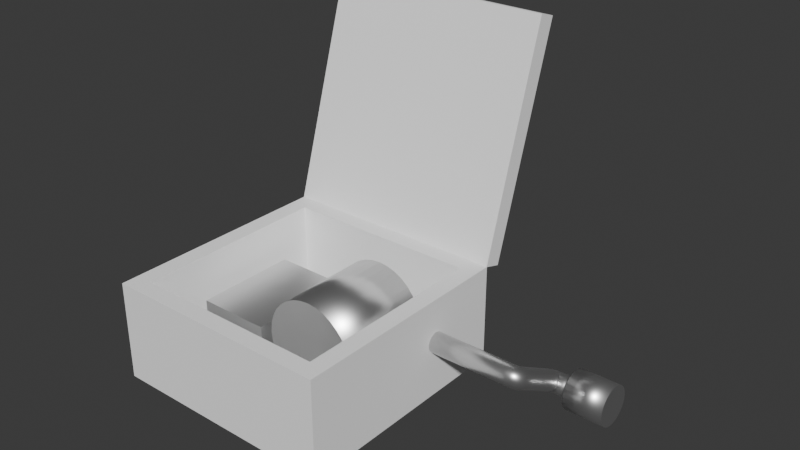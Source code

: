 # Source: music-box.blend  (saved by Blender 4.5.87; exported with 4.5.12 LTS)
import bpy
from mathutils import Matrix  # noqa: F401  (used for matrix-valued properties, if any)

bpy.ops.wm.read_factory_settings(use_empty=True)
scene = bpy.context.scene
scene.name = 'Scene'

# ---- collections
col_collection = bpy.data.collections.new('Collection'); scene.collection.children.link(col_collection)

# ---- materials (node trees are filled in below, after node groups)
mat_wood = bpy.data.materials.new('Wood')
mat_metal = bpy.data.materials.new('Metal')

# ---- material node trees
mat_wood.use_nodes = True; mat_wood.node_tree.nodes.clear()
_N = mat_wood.node_tree.nodes; _L = mat_wood.node_tree.links
n0 = _N.new('ShaderNodeBsdfPrincipled'); n0.name = 'Principled BSDF'; n0.location = (-200, 100)
n0.inputs[0].default_value = (1.0, 1.0, 1.0, 1.0)
n0.inputs[2].default_value = 0.8545
n0.inputs[3].default_value = 1.8
n1 = _N.new('ShaderNodeOutputMaterial'); n1.name = 'Material Output'; n1.location = (200, 100)
_L.new(n0.outputs[0], n1.inputs[0])
n1.is_active_output = True
mat_metal.use_nodes = True; mat_metal.node_tree.nodes.clear()
_N = mat_metal.node_tree.nodes; _L = mat_metal.node_tree.links
n0 = _N.new('ShaderNodeBsdfPrincipled'); n0.name = 'Principled BSDF'; n0.location = (-200, 100)
n0.inputs[1].default_value = 0.8818
n0.inputs[2].default_value = 0.3591
n0.inputs[3].default_value = 11.0
n1 = _N.new('ShaderNodeOutputMaterial'); n1.name = 'Material Output'; n1.location = (200, 100)
_L.new(n0.outputs[0], n1.inputs[0])
n1.is_active_output = True

# ---- world
world_world = bpy.data.worlds.new('World'); scene.world = world_world
world_world.use_nodes = True; world_world.node_tree.nodes.clear()
_N = world_world.node_tree.nodes; _L = world_world.node_tree.links
n0 = _N.new('ShaderNodeOutputWorld'); n0.name = 'World Output'; n0.location = (200, 100)
n1 = _N.new('ShaderNodeBackground'); n1.name = 'Background'; n1.location = (-200, 100)
n1.inputs[0].default_value = (0.05088, 0.05088, 0.05088, 1.0)
_L.new(n1.outputs[0], n0.inputs[0])
n0.is_active_output = True
world_world.color = (0.05088, 0.05088, 0.05088)
world_world.sun_shadow_jitter_overblur = 0.0

# ---- meshes
me_box = bpy.data.meshes.new('Box')
me_box.from_pydata([(1.0, 1.0, 1.0), (0.8477, 0.8477, 0.8477), (1.0, 1.0, -1.0), (0.8477, 0.8477, -0.8477), (1.0, -1.0, 1.0), (0.8477, -0.8477, 0.8477), (1.0, -1.0, -1.0), (0.8477, -0.8477, -0.8477), (-1.0, 1.0, 1.0), (-0.8477, 0.8477, 0.8477), (-1.0, 1.0, -1.0), (-0.8477, 0.8477, -0.8477), (-1.0, -1.0, 1.0), (-0.8477, -0.8477, 0.8477), (-1.0, -1.0, -1.0), (-0.8477, -0.8477, -0.8477), (-0.8477, -0.8477, 1.0), (0.8477, 0.8477, 1.0), (-0.8477, 0.8477, 1.0), (0.8477, -0.8477, 1.0)], [], [(8, 12, 4, 19, 16, 18), (4, 0, 8, 18, 17, 19), (6, 4, 12, 14), (14, 12, 8, 10), (10, 2, 6, 14), (2, 0, 4, 6), (10, 8, 0, 2), (5, 7, 15, 13), (13, 15, 11, 9), (11, 15, 7, 3), (1, 3, 7, 5), (9, 11, 3, 1), (19, 5, 13, 16), (9, 18, 16, 13), (17, 1, 5, 19), (1, 17, 18, 9)])
_uv = me_box.uv_layers.new(name='UVMap')
_uv.uv.foreach_set('vector', [0.875, 0.5, 0.875, 0.75, 0.625, 0.75, 0.644, 0.731, 0.856, 0.731, 0.856, 0.519, 0.625, 0.75, 0.625, 0.5, 0.875, 0.5, 0.856, 0.519, 0.644, 0.519, 0.644, 0.731, 0.375, 0.75, 0.625, 0.75, 0.625, 1.0, 0.375, 1.0, 0.375, 0.0, 0.625, 0.0, 0.625, 0.25, 0.375, 0.25, 0.125, 0.5, 0.375, 0.5, 0.375, 0.75, 0.125, 0.75, 0.375, 0.5, 0.625, 0.5, 0.625, 0.75, 0.375, 0.75, 0.375, 0.25, 0.625, 0.25, 0.625, 0.5, 0.375, 0.5, 0.625, 0.75, 0.375, 0.75, 0.375, 1.0, 0.625, 1.0, 0.625, 0.0, 0.375, 0.0, 0.375, 0.25, 0.625, 0.25, 0.125, 0.5, 0.125, 0.75, 0.375, 0.75, 0.375, 0.5, 0.625, 0.5, 0.375, 0.5, 0.375, 0.75, 0.625, 0.75, 0.625, 0.25, 0.375, 0.25, 0.375, 0.5, 0.625, 0.5, 0.5782, 0.75, 0.5615, 0.75, 0.5615, 1.0, 0.5782, 1.0, 0.5615, 0.25, 0.5782, 0.25, 0.5782, 0.0, 0.5615, 0.0, 0.5782, 0.5, 0.5615, 0.5, 0.5615, 0.75, 0.5782, 0.75, 0.5615, 0.5, 0.5782, 0.5, 0.5782, 0.25, 0.5615, 0.25])
me_box.materials.append(mat_wood)
me_box.use_mirror_vertex_groups = False
me_box.update()
me_lid = bpy.data.meshes.new('Lid')
me_lid.from_pydata([(-1.0, -1.0, -1.0), (-1.0, -1.0, 1.0), (-1.0, 1.0, -1.0), (-1.0, 1.0, 1.0), (1.0, -1.0, -1.0), (1.0, -1.0, 1.0), (1.0, 1.0, -1.0), (1.0, 1.0, 1.0)], [], [(0, 1, 3, 2), (2, 3, 7, 6), (6, 7, 5, 4), (4, 5, 1, 0), (2, 6, 4, 0), (7, 3, 1, 5)])
_uv = me_lid.uv_layers.new(name='UVMap')
_uv.uv.foreach_set('vector', [0.375, 0.0, 0.625, 0.0, 0.625, 0.25, 0.375, 0.25, 0.375, 0.25, 0.625, 0.25, 0.625, 0.5, 0.375, 0.5, 0.375, 0.5, 0.625, 0.5, 0.625, 0.75, 0.375, 0.75, 0.375, 0.75, 0.625, 0.75, 0.625, 1.0, 0.375, 1.0, 0.125, 0.5, 0.375, 0.5, 0.375, 0.75, 0.125, 0.75, 0.625, 0.5, 0.875, 0.5, 0.875, 0.75, 0.625, 0.75])
me_lid.materials.append(mat_wood)
me_lid.update()
me_cylinder = bpy.data.meshes.new('Cylinder')
me_cylinder.from_pydata([(0.0, 1.0, -1.0), (0.0, 1.0, 1.0), (0.1951, 0.9808, -1.0), (0.1951, 0.9808, 1.0), (0.3827, 0.9239, -1.0), (0.3827, 0.9239, 1.0), (0.5556, 0.8315, -1.0), (0.5556, 0.8315, 1.0), (0.7071, 0.7071, -1.0), (0.7071, 0.7071, 1.0), (0.8315, 0.5556, -1.0), (0.8315, 0.5556, 1.0), (0.9239, 0.3827, -1.0), (0.9239, 0.3827, 1.0), (0.9808, 0.1951, -1.0), (0.9808, 0.1951, 1.0), (1.0, 0.0, -1.0), (1.0, 0.0, 1.0), (0.9808, -0.1951, -1.0), (0.9808, -0.1951, 1.0), (0.9239, -0.3827, -1.0), (0.9239, -0.3827, 1.0), (0.8315, -0.5556, -1.0), (0.8315, -0.5556, 1.0), (0.7071, -0.7071, -1.0), (0.7071, -0.7071, 1.0), (0.5556, -0.8315, -1.0), (0.5556, -0.8315, 1.0), (0.3827, -0.9239, -1.0), (0.3827, -0.9239, 1.0), (0.1951, -0.9808, -1.0), (0.1951, -0.9808, 1.0), (0.0, -1.0, -1.0), (0.0, -1.0, 1.0), (-0.1951, -0.9808, -1.0), (-0.1951, -0.9808, 1.0), (-0.3827, -0.9239, -1.0), (-0.3827, -0.9239, 1.0), (-0.5556, -0.8315, -1.0), (-0.5556, -0.8315, 1.0), (-0.7071, -0.7071, -1.0), (-0.7071, -0.7071, 1.0), (-0.8315, -0.5556, -1.0), (-0.8315, -0.5556, 1.0), (-0.9239, -0.3827, -1.0), (-0.9239, -0.3827, 1.0), (-0.9808, -0.1951, -1.0), (-0.9808, -0.1951, 1.0), (-1.0, 0.0, -1.0), (-1.0, 0.0, 1.0), (-0.9808, 0.1951, -1.0), (-0.9808, 0.1951, 1.0), (-0.9239, 0.3827, -1.0), (-0.9239, 0.3827, 1.0), (-0.8315, 0.5556, -1.0), (-0.8315, 0.5556, 1.0), (-0.7071, 0.7071, -1.0), (-0.7071, 0.7071, 1.0), (-0.5556, 0.8315, -1.0), (-0.5556, 0.8315, 1.0), (-0.3827, 0.9239, -1.0), (-0.3827, 0.9239, 1.0), (-0.1951, 0.9808, -1.0), (-0.1951, 0.9808, 1.0)], [], [(0, 1, 3, 2), (2, 3, 5, 4), (4, 5, 7, 6), (6, 7, 9, 8), (8, 9, 11, 10), (10, 11, 13, 12), (12, 13, 15, 14), (14, 15, 17, 16), (16, 17, 19, 18), (18, 19, 21, 20), (20, 21, 23, 22), (22, 23, 25, 24), (24, 25, 27, 26), (26, 27, 29, 28), (28, 29, 31, 30), (30, 31, 33, 32), (32, 33, 35, 34), (34, 35, 37, 36), (36, 37, 39, 38), (38, 39, 41, 40), (40, 41, 43, 42), (42, 43, 45, 44), (44, 45, 47, 46), (46, 47, 49, 48), (48, 49, 51, 50), (50, 51, 53, 52), (52, 53, 55, 54), (54, 55, 57, 56), (56, 57, 59, 58), (58, 59, 61, 60), (3, 1, 63, 61, 59, 57, 55, 53, 51, 49, 47, 45, 43, 41, 39, 37, 35, 33, 31, 29, 27, 25, 23, 21, 19, 17, 15, 13, 11, 9, 7, 5), (60, 61, 63, 62), (62, 63, 1, 0), (0, 2, 4, 6, 8, 10, 12, 14, 16, 18, 20, 22, 24, 26, 28, 30, 32, 34, 36, 38, 40, 42, 44, 46, 48, 50, 52, 54, 56, 58, 60, 62)])
me_cylinder.polygons.foreach_set('use_smooth', [1, 1, 1, 1, 1, 1, 1, 1, 1, 1, 1, 1, 1, 1, 1, 1, 1, 1, 1, 1, 1, 1, 1, 1, 1, 1, 1, 1, 1, 1, 0, 1, 1, 0])
_uv = me_cylinder.uv_layers.new(name='UVMap')
_uv.uv.foreach_set('vector', [1.0, 0.5, 1.0, 1.0, 0.9688, 1.0, 0.9688, 0.5, 0.9688, 0.5, 0.9688, 1.0, 0.9375, 1.0, 0.9375, 0.5, 0.9375, 0.5, 0.9375, 1.0, 0.9062, 1.0, 0.9062, 0.5, 0.9062, 0.5, 0.9062, 1.0, 0.875, 1.0, 0.875, 0.5, 0.875, 0.5, 0.875, 1.0, 0.8438, 1.0, 0.8438, 0.5, 0.8438, 0.5, 0.8438, 1.0, 0.8125, 1.0, 0.8125, 0.5, 0.8125, 0.5, 0.8125, 1.0, 0.7812, 1.0, 0.7812, 0.5, 0.7812, 0.5, 0.7812, 1.0, 0.75, 1.0, 0.75, 0.5, 0.75, 0.5, 0.75, 1.0, 0.7188, 1.0, 0.7188, 0.5, 0.7188, 0.5, 0.7188, 1.0, 0.6875, 1.0, 0.6875, 0.5, 0.6875, 0.5, 0.6875, 1.0, 0.6562, 1.0, 0.6562, 0.5, 0.6562, 0.5, 0.6562, 1.0, 0.625, 1.0, 0.625, 0.5, 0.625, 0.5, 0.625, 1.0, 0.5938, 1.0, 0.5938, 0.5, 0.5938, 0.5, 0.5938, 1.0, 0.5625, 1.0, 0.5625, 0.5, 0.5625, 0.5, 0.5625, 1.0, 0.5312, 1.0, 0.5312, 0.5, 0.5312, 0.5, 0.5312, 1.0, 0.5, 1.0, 0.5, 0.5, 0.5, 0.5, 0.5, 1.0, 0.4688, 1.0, 0.4688, 0.5, 0.4688, 0.5, 0.4688, 1.0, 0.4375, 1.0, 0.4375, 0.5, 0.4375, 0.5, 0.4375, 1.0, 0.4062, 1.0, 0.4062, 0.5, 0.4062, 0.5, 0.4062, 1.0, 0.375, 1.0, 0.375, 0.5, 0.375, 0.5, 0.375, 1.0, 0.3438, 1.0, 0.3438, 0.5, 0.3438, 0.5, 0.3438, 1.0, 0.3125, 1.0, 0.3125, 0.5, 0.3125, 0.5, 0.3125, 1.0, 0.2812, 1.0, 0.2812, 0.5, 0.2812, 0.5, 0.2812, 1.0, 0.25, 1.0, 0.25, 0.5, 0.25, 0.5, 0.25, 1.0, 0.2188, 1.0, 0.2188, 0.5, 0.2188, 0.5, 0.2188, 1.0, 0.1875, 1.0, 0.1875, 0.5, 0.1875, 0.5, 0.1875, 1.0, 0.1562, 1.0, 0.1562, 0.5, 0.1562, 0.5, 0.1562, 1.0, 0.125, 1.0, 0.125, 0.5, 0.125, 0.5, 0.125, 1.0, 0.09375, 1.0, 0.09375, 0.5, 0.09375, 0.5, 0.09375, 1.0, 0.0625, 1.0, 0.0625, 0.5, 0.2968, 0.4854, 0.25, 0.49, 0.2032, 0.4854, 0.1582, 0.4717, 0.1167, 0.4496, 0.08029, 0.4197, 0.05045, 0.3833, 0.02827, 0.3418, 0.01461, 0.2968, 0.01, 0.25, 0.01461, 0.2032, 0.02827, 0.1582, 0.05045, 0.1167, 0.08029, 0.08029, 0.1167, 0.05045, 0.1582, 0.02827, 0.2032, 0.01461, 0.25, 0.01, 0.2968, 0.01461, 0.3418, 0.02827, 0.3833, 0.05045, 0.4197, 0.08029, 0.4496, 0.1167, 0.4717, 0.1582, 0.4854, 0.2032, 0.49, 0.25, 0.4854, 0.2968, 0.4717, 0.3418, 0.4496, 0.3833, 0.4197, 0.4197, 0.3833, 0.4496, 0.3418, 0.4717, 0.0625, 0.5, 0.0625, 1.0, 0.03125, 1.0, 0.03125, 0.5, 0.03125, 0.5, 0.03125, 1.0, 0.0, 1.0, 0.0, 0.5, 0.75, 0.49, 0.7968, 0.4854, 0.8418, 0.4717, 0.8833, 0.4496, 0.9197, 0.4197, 0.9496, 0.3833, 0.9717, 0.3418, 0.9854, 0.2968, 0.99, 0.25, 0.9854, 0.2032, 0.9717, 0.1582, 0.9496, 0.1167, 0.9197, 0.08029, 0.8833, 0.05045, 0.8418, 0.02827, 0.7968, 0.01461, 0.75, 0.01, 0.7032, 0.01461, 0.6582, 0.02827, 0.6167, 0.05045, 0.5803, 0.08029, 0.5504, 0.1167, 0.5283, 0.1582, 0.5146, 0.2032, 0.51, 0.25, 0.5146, 0.2968, 0.5283, 0.3418, 0.5504, 0.3833, 0.5803, 0.4197, 0.6167, 0.4496, 0.6582, 0.4717, 0.7032, 0.4854])
me_cylinder.materials.append(mat_metal)
me_cylinder.update()
me_keys = bpy.data.meshes.new('Keys')
me_keys.from_pydata([(-1.0, -1.0, -1.0), (-1.0, -1.0, 1.0), (-1.0, 1.0, -1.0), (-1.0, 1.0, 1.0), (1.0, -1.0, -1.0), (1.0, -1.0, 1.0), (1.0, 1.0, -1.0), (1.0, 1.0, 1.0)], [], [(0, 1, 3, 2), (2, 3, 7, 6), (6, 7, 5, 4), (4, 5, 1, 0), (2, 6, 4, 0), (7, 3, 1, 5)])
_uv = me_keys.uv_layers.new(name='UVMap')
_uv.uv.foreach_set('vector', [0.375, 0.0, 0.625, 0.0, 0.625, 0.25, 0.375, 0.25, 0.375, 0.25, 0.625, 0.25, 0.625, 0.5, 0.375, 0.5, 0.375, 0.5, 0.625, 0.5, 0.625, 0.75, 0.375, 0.75, 0.375, 0.75, 0.625, 0.75, 0.625, 1.0, 0.375, 1.0, 0.125, 0.5, 0.375, 0.5, 0.375, 0.75, 0.125, 0.75, 0.625, 0.5, 0.875, 0.5, 0.875, 0.75, 0.625, 0.75])
me_keys.materials.append(mat_metal)
me_keys.update()
me_handle = bpy.data.meshes.new('Handle')
me_handle.from_pydata([(4.47e-06, 7.718, -14.78), (4.47e-06, 7.718, -12.78), (0.1951, 7.698, -14.78), (0.1951, 7.698, -12.78), (0.3827, 7.641, -14.78), (0.3827, 7.641, -12.78), (0.5556, 7.549, -14.78), (0.5556, 7.549, -12.78), (0.7071, 7.425, -14.78), (0.7071, 7.425, -12.78), (0.8315, 7.273, -14.78), (0.8315, 7.273, -12.78), (0.9239, 7.1, -14.78), (0.9239, 7.1, -12.78), (0.9808, 6.913, -14.78), (0.9808, 6.913, -12.78), (1.0, 6.718, -14.78), (1.0, 6.718, -12.78), (0.9808, 6.522, -14.78), (0.9808, 6.522, -12.78), (0.9239, 6.335, -14.78), (0.9239, 6.335, -12.78), (0.8315, 6.162, -14.78), (0.8315, 6.162, -12.78), (0.7071, 6.01, -14.78), (0.7071, 6.01, -12.78), (0.5556, 5.886, -14.78), (0.5556, 5.886, -12.78), (0.3827, 5.794, -14.78), (0.3827, 5.794, -12.78), (0.1951, 5.737, -14.78), (0.1951, 5.737, -12.78), (4.47e-06, 5.718, -14.78), (4.47e-06, 5.718, -12.78), (-0.1951, 5.737, -14.78), (-0.1951, 5.737, -12.78), (-0.3827, 5.794, -14.78), (-0.3827, 5.794, -12.78), (-0.5556, 5.886, -14.78), (-0.5556, 5.886, -12.78), (-0.7071, 6.01, -14.78), (-0.7071, 6.01, -12.78), (-0.8315, 6.162, -14.78), (-0.8315, 6.162, -12.78), (-0.9239, 6.335, -14.78), (-0.9239, 6.335, -12.78), (-0.9808, 6.522, -14.78), (-0.9808, 6.522, -12.78), (-1.0, 6.718, -14.78), (-1.0, 6.718, -12.78), (-0.9808, 6.913, -14.78), (-0.9808, 6.913, -12.78), (-0.9239, 7.1, -14.78), (-0.9239, 7.1, -12.78), (-0.8315, 7.273, -14.78), (-0.8315, 7.273, -12.78), (-0.7071, 7.425, -14.78), (-0.7071, 7.425, -12.78), (-0.5556, 7.549, -14.78), (-0.5556, 7.549, -12.78), (-0.3827, 7.641, -14.78), (-0.3827, 7.641, -12.78), (-0.1951, 7.698, -14.78), (-0.1951, 7.698, -12.78), (-4.768e-07, 1.0, -10.52), (-4.768e-07, 1.0, -9.537e-07), (0.1951, 0.9808, -10.52), (0.1951, 0.9808, -9.537e-07), (0.3827, 0.9239, -10.52), (0.3827, 0.9239, -9.537e-07), (0.5556, 0.8315, -10.52), (0.5556, 0.8315, -9.537e-07), (0.7071, 0.7071, -10.52), (0.7071, 0.7071, -9.537e-07), (0.8315, 0.5556, -10.52), (0.8315, 0.5556, -9.537e-07), (0.9239, 0.3827, -10.52), (0.9239, 0.3827, -9.537e-07), (0.9808, 0.1951, -10.52), (0.9808, 0.1951, -9.537e-07), (1.0, 1.431e-06, -10.52), (1.0, 1.431e-06, -9.537e-07), (0.9808, -0.1951, -10.52), (0.9808, -0.1951, -9.537e-07), (0.9239, -0.3827, -10.52), (0.9239, -0.3827, -9.537e-07), (0.8315, -0.5556, -10.52), (0.8315, -0.5556, -9.537e-07), (0.7071, -0.7071, -10.52), (0.7071, -0.7071, -9.537e-07), (0.5556, -0.8315, -10.52), (0.5556, -0.8315, -9.537e-07), (0.3827, -0.9239, -10.52), (0.3827, -0.9239, -9.537e-07), (0.1951, -0.9808, -10.52), (0.1951, -0.9808, -9.537e-07), (-4.768e-07, -1.0, -10.52), (-4.768e-07, -1.0, -9.537e-07), (-0.1951, -0.9808, -10.52), (-0.1951, -0.9808, -9.537e-07), (-0.3827, -0.9239, -10.52), (-0.3827, -0.9239, -9.537e-07), (-0.5556, -0.8315, -10.52), (-0.5556, -0.8315, -9.537e-07), (-0.7071, -0.7071, -10.52), (-0.7071, -0.7071, -9.537e-07), (-0.8315, -0.5556, -10.52), (-0.8315, -0.5556, -9.537e-07), (-0.9239, -0.3827, -10.52), (-0.9239, -0.3827, -9.537e-07), (-0.9808, -0.1951, -10.52), (-0.9808, -0.1951, -9.537e-07), (-1.0, 1.431e-06, -10.52), (-1.0, 1.431e-06, -9.537e-07), (-0.9808, 0.1951, -10.52), (-0.9808, 0.1951, -9.537e-07), (-0.9239, 0.3827, -10.52), (-0.9239, 0.3827, -9.537e-07), (-0.8315, 0.5556, -10.52), (-0.8315, 0.5556, -9.537e-07), (-0.7071, 0.7071, -10.52), (-0.7071, 0.7071, -9.537e-07), (-0.5556, 0.8315, -10.52), (-0.5556, 0.8315, -9.537e-07), (-0.3827, 0.9239, -10.52), (-0.3827, 0.9239, -9.537e-07), (-0.1951, 0.9808, -10.52), (-0.1951, 0.9808, -9.537e-07), (1.609e-06, 0.932, -12.68), (3.159e-06, 5.6, -12.68), (0.1951, 0.932, -12.66), (0.1951, 5.6, -12.66), (0.3827, 0.932, -12.59), (0.3827, 5.6, -12.59), (0.5556, 0.932, -12.49), (0.5556, 5.6, -12.49), (0.7071, 0.932, -12.35), (0.7071, 5.6, -12.35), (0.8315, 0.932, -12.18), (0.8315, 5.6, -12.18), (0.9239, 0.932, -11.98), (0.9239, 5.6, -11.98), (0.9808, 0.932, -11.77), (0.9808, 5.6, -11.77), (1.0, 0.932, -11.55), (1.0, 5.6, -11.55), (0.9808, 0.932, -11.32), (0.9808, 5.6, -11.32), (0.9239, 0.932, -11.11), (0.9239, 5.6, -11.11), (0.8315, 0.932, -10.91), (0.8315, 5.6, -10.91), (0.7071, 0.932, -10.74), (0.7071, 5.6, -10.74), (0.5556, 0.932, -10.6), (0.5556, 5.6, -10.6), (0.3827, 0.932, -10.5), (0.3827, 5.6, -10.5), (0.1951, 0.932, -10.43), (0.1951, 5.6, -10.43), (6.557e-07, 0.932, -10.41), (2.205e-06, 5.6, -10.41), (-0.1951, 0.932, -10.43), (-0.1951, 5.6, -10.43), (-0.3827, 0.932, -10.5), (-0.3827, 5.6, -10.5), (-0.5556, 0.932, -10.6), (-0.5556, 5.6, -10.6), (-0.7071, 0.932, -10.74), (-0.7071, 5.6, -10.74), (-0.8315, 0.932, -10.91), (-0.8315, 5.6, -10.91), (-0.9239, 0.932, -11.11), (-0.9239, 5.6, -11.11), (-0.9808, 0.932, -11.32), (-0.9808, 5.6, -11.32), (-1.0, 0.932, -11.55), (-1.0, 5.6, -11.55), (-0.9808, 0.932, -11.77), (-0.9808, 5.6, -11.77), (-0.9239, 0.932, -11.98), (-0.9239, 5.6, -11.98), (-0.8315, 0.932, -12.18), (-0.8315, 5.6, -12.18), (-0.7071, 0.932, -12.35), (-0.7071, 5.6, -12.35), (-0.5556, 0.932, -12.49), (-0.5556, 5.6, -12.49), (-0.3827, 0.932, -12.59), (-0.3827, 5.6, -12.59), (-0.1951, 0.932, -12.66), (-0.1951, 5.6, -12.66), (0.1951, 1.014, -10.89), (0.1951, 0.908, -10.69), (0.1951, 0.6712, -10.47), (0.3827, 0.9561, -10.9), (0.3827, 0.8622, -10.73), (0.3827, 0.6552, -10.53), (0.5556, 0.862, -10.92), (0.5556, 0.7879, -10.79), (0.5556, 0.6293, -10.63), (0.7071, 0.7354, -10.94), (0.7071, 0.6879, -10.88), (0.7071, 0.5944, -10.76), (0.8315, 0.5811, -10.97), (0.8315, 0.566, -10.99), (0.8315, 0.552, -10.92), (0.9239, 0.4051, -11.0), (0.9239, 0.427, -11.11), (0.9239, 0.5035, -11.11), (0.9808, 0.2142, -11.03), (0.9808, 0.2761, -11.24), (0.9808, 0.4509, -11.31), (1.0, 0.01557, -11.07), (1.0, 0.1192, -11.38), (1.0, 0.3962, -11.52), (0.9808, -0.183, -11.1), (0.9808, -0.03772, -11.52), (0.9808, 0.3415, -11.72), (0.9239, -0.374, -11.14), (0.9239, -0.1886, -11.65), (0.9239, 0.2889, -11.92), (0.8315, -0.55, -11.17), (0.8315, -0.3276, -11.77), (0.8315, 0.2405, -12.11), (0.7071, -0.7043, -11.2), (0.7071, -0.4495, -11.88), (0.7071, 0.198, -12.27), (0.5556, -0.8309, -11.22), (0.5556, -0.5495, -11.96), (0.5556, 0.1631, -12.4), (0.3827, -0.9249, -11.24), (0.3827, -0.6238, -12.03), (0.3827, 0.1372, -12.5), (0.1951, -0.9829, -11.25), (0.1951, -0.6696, -12.07), (0.1951, 0.1213, -12.56), (-5.364e-07, -1.002, -11.25), (3.576e-07, -0.6851, -12.08), (1.431e-06, 0.1159, -12.58), (-0.1951, -0.9829, -11.25), (-0.1951, -0.6696, -12.07), (-0.1951, 0.1213, -12.56), (-0.3827, -0.9249, -11.24), (-0.3827, -0.6238, -12.03), (-0.3827, 0.1372, -12.5), (-0.5556, -0.8309, -11.22), (-0.5556, -0.5495, -11.96), (-0.5556, 0.1631, -12.4), (-0.7071, -0.7043, -11.2), (-0.7071, -0.4495, -11.88), (-0.7071, 0.198, -12.27), (-0.8315, -0.55, -11.17), (-0.8315, -0.3276, -11.77), (-0.8315, 0.2405, -12.11), (-0.9239, -0.374, -11.14), (-0.9239, -0.1886, -11.65), (-0.9239, 0.2889, -11.92), (-0.9808, -0.183, -11.1), (-0.9808, -0.03772, -11.52), (-0.9808, 0.3415, -11.72), (-1.0, 0.01557, -11.07), (-1.0, 0.1192, -11.38), (-1.0, 0.3962, -11.52), (-0.9808, 0.2142, -11.03), (-0.9808, 0.2761, -11.24), (-0.9808, 0.4509, -11.31), (-0.9239, 0.4051, -11.0), (-0.9239, 0.427, -11.11), (-0.9239, 0.5035, -11.11), (-0.8315, 0.5811, -10.97), (-0.8315, 0.566, -10.99), (-0.8315, 0.552, -10.92), (-0.7071, 0.7354, -10.94), (-0.7071, 0.6879, -10.88), (-0.7071, 0.5944, -10.76), (-0.5556, 0.862, -10.92), (-0.5556, 0.7879, -10.79), (-0.5556, 0.6293, -10.63), (-0.3827, 0.9561, -10.9), (-0.3827, 0.8622, -10.73), (-0.3827, 0.6552, -10.53), (-0.1951, 1.014, -10.89), (-0.1951, 0.908, -10.69), (-0.1951, 0.6712, -10.47), (1.788e-07, 0.6766, -10.45), (2.384e-07, 0.9234, -10.68), (1.192e-07, 1.034, -10.89), (4.59e-06, 7.717, -11.94), (3.695e-06, 7.378, -11.04), (2.444e-06, 6.522, -10.52), (-0.1951, 7.697, -11.94), (-0.1951, 7.363, -11.06), (-0.1951, 6.517, -10.54), (-0.3827, 7.639, -11.95), (-0.3827, 7.317, -11.1), (-0.3827, 6.501, -10.6), (-0.5556, 7.545, -11.97), (-0.5556, 7.243, -11.16), (-0.5556, 6.475, -10.7), (-0.7071, 7.419, -11.99), (-0.7071, 7.143, -11.25), (-0.7071, 6.44, -10.83), (-0.8315, 7.264, -12.02), (-0.8315, 7.021, -11.36), (-0.8315, 6.398, -10.99), (-0.9239, 7.088, -12.05), (-0.9239, 6.882, -11.48), (-0.9239, 6.349, -11.17), (-0.9808, 6.897, -12.08), (-0.9808, 6.731, -11.61), (-0.9808, 6.297, -11.37), (-1.0, 6.699, -12.12), (-1.0, 6.574, -11.75), (-1.0, 6.242, -11.58), (-0.9808, 6.5, -12.15), (-0.9808, 6.418, -11.88), (-0.9808, 6.188, -11.79), (-0.9239, 6.309, -12.19), (-0.9239, 6.267, -12.01), (-0.9239, 6.135, -11.99), (-0.8315, 6.133, -12.22), (-0.8315, 6.128, -12.14), (-0.8315, 6.087, -12.17), (-0.7071, 5.979, -12.25), (-0.7071, 6.006, -12.24), (-0.7071, 6.044, -12.34), (-0.5556, 5.852, -12.27), (-0.5556, 5.906, -12.33), (-0.5556, 6.009, -12.47), (-0.3827, 5.758, -12.28), (-0.3827, 5.832, -12.39), (-0.3827, 5.983, -12.57), (-0.1951, 5.7, -12.29), (-0.1951, 5.786, -12.43), (-0.1951, 5.967, -12.63), (3.934e-06, 5.681, -12.3), (3.755e-06, 5.77, -12.45), (3.695e-06, 5.962, -12.65), (0.1951, 5.7, -12.29), (0.1951, 5.786, -12.43), (0.1951, 5.967, -12.63), (0.3827, 5.758, -12.28), (0.3827, 5.832, -12.39), (0.3827, 5.983, -12.57), (0.5556, 5.852, -12.27), (0.5556, 5.906, -12.33), (0.5556, 6.009, -12.47), (0.7071, 5.979, -12.25), (0.7071, 6.006, -12.24), (0.7071, 6.044, -12.34), (0.8315, 6.133, -12.22), (0.8315, 6.128, -12.14), (0.8315, 6.087, -12.17), (0.9239, 6.309, -12.19), (0.9239, 6.267, -12.01), (0.9239, 6.135, -11.99), (0.9808, 6.5, -12.15), (0.9808, 6.418, -11.88), (0.9808, 6.188, -11.79), (1.0, 6.699, -12.12), (1.0, 6.574, -11.75), (1.0, 6.242, -11.58), (0.9808, 6.897, -12.08), (0.9808, 6.731, -11.61), (0.9808, 6.297, -11.37), (0.9239, 7.088, -12.05), (0.9239, 6.882, -11.48), (0.9239, 6.349, -11.17), (0.8315, 7.264, -12.02), (0.8315, 7.021, -11.36), (0.8315, 6.398, -10.99), (0.7071, 7.419, -11.99), (0.7071, 7.143, -11.25), (0.7071, 6.44, -10.83), (0.5556, 7.545, -11.97), (0.5556, 7.243, -11.16), (0.5556, 6.475, -10.7), (0.3827, 7.639, -11.95), (0.3827, 7.317, -11.1), (0.3827, 6.501, -10.6), (0.1951, 6.517, -10.54), (0.1951, 7.363, -11.06), (0.1951, 7.697, -11.94), (0.02652, 8.922, -18.35), (0.02652, 8.922, -13.9), (0.4082, 8.885, -18.35), (0.4082, 8.885, -13.9), (0.7752, 8.773, -18.35), (0.7752, 8.773, -13.9), (1.113, 8.592, -18.35), (1.113, 8.592, -13.9), (1.41, 8.349, -18.35), (1.41, 8.349, -13.9), (1.653, 8.053, -18.35), (1.653, 8.053, -13.9), (1.834, 7.714, -18.35), (1.834, 7.714, -13.9), (1.945, 7.347, -18.35), (1.945, 7.347, -13.9), (1.983, 6.966, -18.35), (1.983, 6.966, -13.9), (1.945, 6.584, -18.35), (1.945, 6.584, -13.9), (1.834, 6.217, -18.35), (1.834, 6.217, -13.9), (1.653, 5.879, -18.35), (1.653, 5.879, -13.9), (1.41, 5.582, -18.35), (1.41, 5.582, -13.9), (1.113, 5.339, -18.35), (1.113, 5.339, -13.9), (0.7752, 5.158, -18.35), (0.7752, 5.158, -13.9), (0.4082, 5.047, -18.35), (0.4082, 5.047, -13.9), (0.02652, 5.009, -18.35), (0.02652, 5.009, -13.9), (-0.3552, 5.047, -18.35), (-0.3552, 5.047, -13.9), (-0.7222, 5.158, -18.35), (-0.7222, 5.158, -13.9), (-1.06, 5.339, -18.35), (-1.06, 5.339, -13.9), (-1.357, 5.582, -18.35), (-1.357, 5.582, -13.9), (-1.6, 5.879, -18.35), (-1.6, 5.879, -13.9), (-1.781, 6.217, -18.35), (-1.781, 6.217, -13.9), (-1.892, 6.584, -18.35), (-1.892, 6.584, -13.9), (-1.93, 6.966, -18.35), (-1.93, 6.966, -13.9), (-1.892, 7.347, -18.35), (-1.892, 7.347, -13.9), (-1.781, 7.714, -18.35), (-1.781, 7.714, -13.9), (-1.6, 8.053, -18.35), (-1.6, 8.053, -13.9), (-1.357, 8.349, -18.35), (-1.357, 8.349, -13.9), (-1.06, 8.592, -18.35), (-1.06, 8.592, -13.9), (-0.7222, 8.773, -18.35), (-0.7222, 8.773, -13.9), (-0.3552, 8.885, -18.35), (-0.3552, 8.885, -13.9)], [], [(0, 1, 3, 2), (2, 3, 5, 4), (4, 5, 7, 6), (6, 7, 9, 8), (8, 9, 11, 10), (10, 11, 13, 12), (12, 13, 15, 14), (14, 15, 17, 16), (16, 17, 19, 18), (18, 19, 21, 20), (20, 21, 23, 22), (22, 23, 25, 24), (24, 25, 27, 26), (26, 27, 29, 28), (28, 29, 31, 30), (30, 31, 33, 32), (32, 33, 35, 34), (34, 35, 37, 36), (36, 37, 39, 38), (38, 39, 41, 40), (40, 41, 43, 42), (42, 43, 45, 44), (44, 45, 47, 46), (46, 47, 49, 48), (48, 49, 51, 50), (50, 51, 53, 52), (52, 53, 55, 54), (54, 55, 57, 56), (56, 57, 59, 58), (58, 59, 61, 60), (157, 155, 377, 380), (60, 61, 63, 62), (62, 63, 1, 0), (0, 2, 4, 6, 8, 10, 12, 14, 16, 18, 20, 22, 24, 26, 28, 30, 32, 34, 36, 38, 40, 42, 44, 46, 48, 50, 52, 54, 56, 58, 60, 62), (64, 65, 67, 66), (66, 67, 69, 68), (68, 69, 71, 70), (70, 71, 73, 72), (72, 73, 75, 74), (74, 75, 77, 76), (76, 77, 79, 78), (78, 79, 81, 80), (80, 81, 83, 82), (82, 83, 85, 84), (84, 85, 87, 86), (86, 87, 89, 88), (88, 89, 91, 90), (90, 91, 93, 92), (92, 93, 95, 94), (94, 95, 97, 96), (96, 97, 99, 98), (98, 99, 101, 100), (100, 101, 103, 102), (102, 103, 105, 104), (104, 105, 107, 106), (106, 107, 109, 108), (108, 109, 111, 110), (110, 111, 113, 112), (112, 113, 115, 114), (114, 115, 117, 116), (116, 117, 119, 118), (118, 119, 121, 120), (120, 121, 123, 122), (122, 123, 125, 124), (67, 65, 127, 125, 123, 121, 119, 117, 115, 113, 111, 109, 107, 105, 103, 101, 99, 97, 95, 93, 91, 89, 87, 85, 83, 81, 79, 77, 75, 73, 71, 69), (124, 125, 127, 126), (126, 127, 65, 64), (162, 164, 281, 284), (128, 129, 131, 130), (130, 131, 133, 132), (132, 133, 135, 134), (134, 135, 137, 136), (136, 137, 139, 138), (138, 139, 141, 140), (140, 141, 143, 142), (142, 143, 145, 144), (144, 145, 147, 146), (146, 147, 149, 148), (148, 149, 151, 150), (150, 151, 153, 152), (152, 153, 155, 154), (154, 155, 157, 156), (156, 157, 159, 158), (158, 159, 161, 160), (160, 161, 163, 162), (162, 163, 165, 164), (164, 165, 167, 166), (166, 167, 169, 168), (168, 169, 171, 170), (170, 171, 173, 172), (172, 173, 175, 174), (174, 175, 177, 176), (176, 177, 179, 178), (178, 179, 181, 180), (180, 181, 183, 182), (182, 183, 185, 184), (184, 185, 187, 186), (186, 187, 189, 188), (159, 157, 380, 381), (188, 189, 191, 190), (190, 191, 129, 128), (160, 162, 284, 285), (164, 166, 278, 281), (166, 168, 275, 278), (168, 170, 272, 275), (170, 172, 269, 272), (172, 174, 266, 269), (174, 176, 263, 266), (176, 178, 260, 263), (178, 180, 257, 260), (180, 182, 254, 257), (182, 184, 251, 254), (184, 186, 248, 251), (186, 188, 245, 248), (188, 190, 242, 245), (190, 128, 239, 242), (128, 130, 236, 239), (130, 132, 233, 236), (132, 134, 230, 233), (134, 136, 227, 230), (136, 138, 224, 227), (138, 140, 221, 224), (140, 142, 218, 221), (142, 144, 215, 218), (144, 146, 212, 215), (146, 148, 209, 212), (148, 150, 206, 209), (150, 152, 203, 206), (152, 154, 200, 203), (154, 156, 197, 200), (156, 158, 194, 197), (158, 160, 285, 194), (197, 194, 193, 196), (196, 193, 192, 195), (195, 192, 66, 68), (200, 197, 196, 199), (199, 196, 195, 198), (198, 195, 68, 70), (203, 200, 199, 202), (202, 199, 198, 201), (201, 198, 70, 72), (206, 203, 202, 205), (205, 202, 201, 204), (204, 201, 72, 74), (209, 206, 205, 208), (208, 205, 204, 207), (207, 204, 74, 76), (212, 209, 208, 211), (211, 208, 207, 210), (210, 207, 76, 78), (215, 212, 211, 214), (214, 211, 210, 213), (213, 210, 78, 80), (218, 215, 214, 217), (217, 214, 213, 216), (216, 213, 80, 82), (221, 218, 217, 220), (220, 217, 216, 219), (219, 216, 82, 84), (224, 221, 220, 223), (223, 220, 219, 222), (222, 219, 84, 86), (227, 224, 223, 226), (226, 223, 222, 225), (225, 222, 86, 88), (230, 227, 226, 229), (229, 226, 225, 228), (228, 225, 88, 90), (233, 230, 229, 232), (232, 229, 228, 231), (231, 228, 90, 92), (236, 233, 232, 235), (235, 232, 231, 234), (234, 231, 92, 94), (239, 236, 235, 238), (238, 235, 234, 237), (237, 234, 94, 96), (242, 239, 238, 241), (241, 238, 237, 240), (240, 237, 96, 98), (245, 242, 241, 244), (244, 241, 240, 243), (243, 240, 98, 100), (248, 245, 244, 247), (247, 244, 243, 246), (246, 243, 100, 102), (251, 248, 247, 250), (250, 247, 246, 249), (249, 246, 102, 104), (254, 251, 250, 253), (253, 250, 249, 252), (252, 249, 104, 106), (257, 254, 253, 256), (256, 253, 252, 255), (255, 252, 106, 108), (260, 257, 256, 259), (259, 256, 255, 258), (258, 255, 108, 110), (263, 260, 259, 262), (262, 259, 258, 261), (261, 258, 110, 112), (266, 263, 262, 265), (265, 262, 261, 264), (264, 261, 112, 114), (269, 266, 265, 268), (268, 265, 264, 267), (267, 264, 114, 116), (272, 269, 268, 271), (271, 268, 267, 270), (270, 267, 116, 118), (275, 272, 271, 274), (274, 271, 270, 273), (273, 270, 118, 120), (278, 275, 274, 277), (277, 274, 273, 276), (276, 273, 120, 122), (281, 278, 277, 280), (280, 277, 276, 279), (279, 276, 122, 124), (284, 281, 280, 283), (283, 280, 279, 282), (282, 279, 124, 126), (285, 284, 283, 286), (286, 283, 282, 287), (287, 282, 126, 64), (194, 285, 286, 193), (193, 286, 287, 192), (192, 287, 64, 66), (155, 153, 374, 377), (153, 151, 371, 374), (151, 149, 368, 371), (149, 147, 365, 368), (147, 145, 362, 365), (145, 143, 359, 362), (143, 141, 356, 359), (141, 139, 353, 356), (139, 137, 350, 353), (137, 135, 347, 350), (135, 133, 344, 347), (133, 131, 341, 344), (131, 129, 338, 341), (129, 191, 335, 338), (191, 189, 332, 335), (189, 187, 329, 332), (187, 185, 326, 329), (185, 183, 323, 326), (183, 181, 320, 323), (181, 179, 317, 320), (179, 177, 314, 317), (177, 175, 311, 314), (175, 173, 308, 311), (173, 171, 305, 308), (171, 169, 302, 305), (169, 167, 299, 302), (167, 165, 296, 299), (165, 163, 293, 296), (163, 161, 290, 293), (161, 159, 381, 290), (293, 290, 289, 292), (292, 289, 288, 291), (291, 288, 1, 63), (296, 293, 292, 295), (295, 292, 291, 294), (294, 291, 63, 61), (299, 296, 295, 298), (298, 295, 294, 297), (297, 294, 61, 59), (302, 299, 298, 301), (301, 298, 297, 300), (300, 297, 59, 57), (305, 302, 301, 304), (304, 301, 300, 303), (303, 300, 57, 55), (308, 305, 304, 307), (307, 304, 303, 306), (306, 303, 55, 53), (311, 308, 307, 310), (310, 307, 306, 309), (309, 306, 53, 51), (314, 311, 310, 313), (313, 310, 309, 312), (312, 309, 51, 49), (317, 314, 313, 316), (316, 313, 312, 315), (315, 312, 49, 47), (320, 317, 316, 319), (319, 316, 315, 318), (318, 315, 47, 45), (323, 320, 319, 322), (322, 319, 318, 321), (321, 318, 45, 43), (326, 323, 322, 325), (325, 322, 321, 324), (324, 321, 43, 41), (329, 326, 325, 328), (328, 325, 324, 327), (327, 324, 41, 39), (332, 329, 328, 331), (331, 328, 327, 330), (330, 327, 39, 37), (335, 332, 331, 334), (334, 331, 330, 333), (333, 330, 37, 35), (338, 335, 334, 337), (337, 334, 333, 336), (336, 333, 35, 33), (341, 338, 337, 340), (340, 337, 336, 339), (339, 336, 33, 31), (344, 341, 340, 343), (343, 340, 339, 342), (342, 339, 31, 29), (347, 344, 343, 346), (346, 343, 342, 345), (345, 342, 29, 27), (350, 347, 346, 349), (349, 346, 345, 348), (348, 345, 27, 25), (353, 350, 349, 352), (352, 349, 348, 351), (351, 348, 25, 23), (356, 353, 352, 355), (355, 352, 351, 354), (354, 351, 23, 21), (359, 356, 355, 358), (358, 355, 354, 357), (357, 354, 21, 19), (362, 359, 358, 361), (361, 358, 357, 360), (360, 357, 19, 17), (365, 362, 361, 364), (364, 361, 360, 363), (363, 360, 17, 15), (368, 365, 364, 367), (367, 364, 363, 366), (366, 363, 15, 13), (371, 368, 367, 370), (370, 367, 366, 369), (369, 366, 13, 11), (374, 371, 370, 373), (373, 370, 369, 372), (372, 369, 11, 9), (377, 374, 373, 376), (376, 373, 372, 375), (375, 372, 9, 7), (380, 377, 376, 379), (379, 376, 375, 378), (378, 375, 7, 5), (381, 380, 379, 382), (382, 379, 378, 383), (383, 378, 5, 3), (290, 381, 382, 289), (289, 382, 383, 288), (288, 383, 3, 1), (384, 385, 387, 386), (386, 387, 389, 388), (388, 389, 391, 390), (390, 391, 393, 392), (392, 393, 395, 394), (394, 395, 397, 396), (396, 397, 399, 398), (398, 399, 401, 400), (400, 401, 403, 402), (402, 403, 405, 404), (404, 405, 407, 406), (406, 407, 409, 408), (408, 409, 411, 410), (410, 411, 413, 412), (412, 413, 415, 414), (414, 415, 417, 416), (416, 417, 419, 418), (418, 419, 421, 420), (420, 421, 423, 422), (422, 423, 425, 424), (424, 425, 427, 426), (426, 427, 429, 428), (428, 429, 431, 430), (430, 431, 433, 432), (432, 433, 435, 434), (434, 435, 437, 436), (436, 437, 439, 438), (438, 439, 441, 440), (440, 441, 443, 442), (442, 443, 445, 444), (387, 385, 447, 445, 443, 441, 439, 437, 435, 433, 431, 429, 427, 425, 423, 421, 419, 417, 415, 413, 411, 409, 407, 405, 403, 401, 399, 397, 395, 393, 391, 389), (444, 445, 447, 446), (446, 447, 385, 384), (384, 386, 388, 390, 392, 394, 396, 398, 400, 402, 404, 406, 408, 410, 412, 414, 416, 418, 420, 422, 424, 426, 428, 430, 432, 434, 436, 438, 440, 442, 444, 446)])
me_handle.polygons.foreach_set('use_smooth', [1, 1, 1, 1, 1, 1, 1, 1, 1, 1, 1, 1, 1, 1, 1, 1, 1, 1, 1, 1, 1, 1, 1, 1, 1, 1, 1, 1, 1, 1, 1, 1, 1, 0, 1, 1, 1, 1, 1, 1, 1, 1, 1, 1, 1, 1, 1, 1, 1, 1, 1, 1, 1, 1, 1, 1, 1, 1, 1, 1, 1, 1, 1, 1, 0, 1, 1, 1, 1, 1, 1, 1, 1, 1, 1, 1, 1, 1, 1, 1, 1, 1, 1, 1, 1, 1, 1, 1, 1, 1, 1, 1, 1, 1, 1, 1, 1, 1, 1, 1, 1, 1, 1, 1, 1, 1, 1, 1, 1, 1, 1, 1, 1, 1, 1, 1, 1, 1, 1, 1, 1, 1, 1, 1, 1, 1, 1, 1, 1, 1, 1, 1, 1, 1, 1, 1, 1, 1, 1, 1, 1, 1, 1, 1, 1, 1, 1, 1, 1, 1, 1, 1, 1, 1, 1, 1, 1, 1, 1, 1, 1, 1, 1, 1, 1, 1, 1, 1, 1, 1, 1, 1, 1, 1, 1, 1, 1, 1, 1, 1, 1, 1, 1, 1, 1, 1, 1, 1, 1, 1, 1, 1, 1, 1, 1, 1, 1, 1, 1, 1, 1, 1, 1, 1, 1, 1, 1, 1, 1, 1, 1, 1, 1, 1, 1, 1, 1, 1, 1, 1, 1, 1, 1, 1, 1, 1, 1, 1, 1, 1, 1, 1, 1, 1, 1, 1, 1, 1, 1, 1, 1, 1, 1, 1, 1, 1, 1, 1, 1, 1, 1, 1, 1, 1, 1, 1, 1, 1, 1, 1, 1, 1, 1, 1, 1, 1, 1, 1, 1, 1, 1, 1, 1, 1, 1, 1, 1, 1, 1, 1, 1, 1, 1, 1, 1, 1, 1, 1, 1, 1, 1, 1, 1, 1, 1, 1, 1, 1, 1, 1, 1, 1, 1, 1, 1, 1, 1, 1, 1, 1, 1, 1, 1, 1, 1, 1, 1, 1, 1, 1, 1, 1, 1, 1, 1, 1, 1, 1, 1, 1, 1, 1, 1, 1, 1, 1, 1, 1, 1, 1, 1, 1, 1, 1, 1, 1, 1, 1, 1, 1, 1, 1, 1, 1, 1, 1, 1, 1, 1, 1, 1, 1, 1, 1, 1, 1, 1, 1, 1, 1, 1, 1, 1, 1, 1, 1, 1, 1, 1, 1, 1, 1, 1, 1, 0, 1, 1, 0])
_uv = me_handle.uv_layers.new(name='UVMap')
_uv.uv.foreach_set('vector', [1.0, 0.5, 1.0, 1.0, 0.9688, 1.0, 0.9688, 0.5, 0.9688, 0.5, 0.9688, 1.0, 0.9375, 1.0, 0.9375, 0.5, 0.9375, 0.5, 0.9375, 1.0, 0.9062, 1.0, 0.9062, 0.5, 0.9062, 0.5, 0.9062, 1.0, 0.875, 1.0, 0.875, 0.5, 0.875, 0.5, 0.875, 1.0, 0.8438, 1.0, 0.8438, 0.5, 0.8438, 0.5, 0.8438, 1.0, 0.8125, 1.0, 0.8125, 0.5, 0.8125, 0.5, 0.8125, 1.0, 0.7812, 1.0, 0.7812, 0.5, 0.7812, 0.5, 0.7812, 1.0, 0.75, 1.0, 0.75, 0.5, 0.75, 0.5, 0.75, 1.0, 0.7188, 1.0, 0.7188, 0.5, 0.7188, 0.5, 0.7188, 1.0, 0.6875, 1.0, 0.6875, 0.5, 0.6875, 0.5, 0.6875, 1.0, 0.6562, 1.0, 0.6562, 0.5, 0.6562, 0.5, 0.6562, 1.0, 0.625, 1.0, 0.625, 0.5, 0.625, 0.5, 0.625, 1.0, 0.5938, 1.0, 0.5938, 0.5, 0.5938, 0.5, 0.5938, 1.0, 0.5625, 1.0, 0.5625, 0.5, 0.5625, 0.5, 0.5625, 1.0, 0.5312, 1.0, 0.5312, 0.5, 0.5312, 0.5, 0.5312, 1.0, 0.5, 1.0, 0.5, 0.5, 0.5, 0.5, 0.5, 1.0, 0.4688, 1.0, 0.4688, 0.5, 0.4688, 0.5, 0.4688, 1.0, 0.4375, 1.0, 0.4375, 0.5, 0.4375, 0.5, 0.4375, 1.0, 0.4062, 1.0, 0.4062, 0.5, 0.4062, 0.5, 0.4062, 1.0, 0.375, 1.0, 0.375, 0.5, 0.375, 0.5, 0.375, 1.0, 0.3438, 1.0, 0.3438, 0.5, 0.3438, 0.5, 0.3438, 1.0, 0.3125, 1.0, 0.3125, 0.5, 0.3125, 0.5, 0.3125, 1.0, 0.2812, 1.0, 0.2812, 0.5, 0.2812, 0.5, 0.2812, 1.0, 0.25, 1.0, 0.25, 0.5, 0.25, 0.5, 0.25, 1.0, 0.2188, 1.0, 0.2188, 0.5, 0.2188, 0.5, 0.2188, 1.0, 0.1875, 1.0, 0.1875, 0.5, 0.1875, 0.5, 0.1875, 1.0, 0.1562, 1.0, 0.1562, 0.5, 0.1562, 0.5, 0.1562, 1.0, 0.125, 1.0, 0.125, 0.5, 0.125, 0.5, 0.125, 1.0, 0.09375, 1.0, 0.09375, 0.5, 0.09375, 0.5, 0.09375, 1.0, 0.0625, 1.0, 0.0625, 0.5, 0.5625, 1.0, 0.5938, 1.0, 0.6719, 1.0, 0.6562, 1.0, 0.0625, 0.5, 0.0625, 1.0, 0.03125, 1.0, 0.03125, 0.5, 0.03125, 0.5, 0.03125, 1.0, 0.0, 1.0, 0.0, 0.5, 0.75, 0.49, 0.7968, 0.4854, 0.8418, 0.4717, 0.8833, 0.4496, 0.9197, 0.4197, 0.9496, 0.3833, 0.9717, 0.3418, 0.9854, 0.2968, 0.99, 0.25, 0.9854, 0.2032, 0.9717, 0.1582, 0.9496, 0.1167, 0.9197, 0.08029, 0.8833, 0.05045, 0.8418, 0.02827, 0.7968, 0.01461, 0.75, 0.01, 0.7032, 0.01461, 0.6582, 0.02827, 0.6167, 0.05045, 0.5803, 0.08029, 0.5504, 0.1167, 0.5283, 0.1582, 0.5146, 0.2032, 0.51, 0.25, 0.5146, 0.2968, 0.5283, 0.3418, 0.5504, 0.3833, 0.5803, 0.4197, 0.6167, 0.4496, 0.6582, 0.4717, 0.7032, 0.4854, 1.0, 0.5, 1.0, 1.0, 0.9688, 1.0, 0.9688, 0.5, 0.9688, 0.5, 0.9688, 1.0, 0.9375, 1.0, 0.9375, 0.5, 0.9375, 0.5, 0.9375, 1.0, 0.9062, 1.0, 0.9062, 0.5, 0.9062, 0.5, 0.9062, 1.0, 0.875, 1.0, 0.875, 0.5, 0.875, 0.5, 0.875, 1.0, 0.8438, 1.0, 0.8438, 0.5, 0.8438, 0.5, 0.8438, 1.0, 0.8125, 1.0, 0.8125, 0.5, 0.8125, 0.5, 0.8125, 1.0, 0.7812, 1.0, 0.7812, 0.5, 0.7812, 0.5, 0.7812, 1.0, 0.75, 1.0, 0.75, 0.5, 0.75, 0.5, 0.75, 1.0, 0.7188, 1.0, 0.7188, 0.5, 0.7188, 0.5, 0.7188, 1.0, 0.6875, 1.0, 0.6875, 0.5, 0.6875, 0.5, 0.6875, 1.0, 0.6562, 1.0, 0.6562, 0.5, 0.6562, 0.5, 0.6562, 1.0, 0.625, 1.0, 0.625, 0.5, 0.625, 0.5, 0.625, 1.0, 0.5938, 1.0, 0.5938, 0.5, 0.5938, 0.5, 0.5938, 1.0, 0.5625, 1.0, 0.5625, 0.5, 0.5625, 0.5, 0.5625, 1.0, 0.5312, 1.0, 0.5312, 0.5, 0.5312, 0.5, 0.5312, 1.0, 0.5, 1.0, 0.5, 0.5, 0.5, 0.5, 0.5, 1.0, 0.4688, 1.0, 0.4688, 0.5, 0.4688, 0.5, 0.4688, 1.0, 0.4375, 1.0, 0.4375, 0.5, 0.4375, 0.5, 0.4375, 1.0, 0.4062, 1.0, 0.4062, 0.5, 0.4062, 0.5, 0.4062, 1.0, 0.375, 1.0, 0.375, 0.5, 0.375, 0.5, 0.375, 1.0, 0.3438, 1.0, 0.3438, 0.5, 0.3438, 0.5, 0.3438, 1.0, 0.3125, 1.0, 0.3125, 0.5, 0.3125, 0.5, 0.3125, 1.0, 0.2812, 1.0, 0.2812, 0.5, 0.2812, 0.5, 0.2812, 1.0, 0.25, 1.0, 0.25, 0.5, 0.25, 0.5, 0.25, 1.0, 0.2188, 1.0, 0.2188, 0.5, 0.2188, 0.5, 0.2188, 1.0, 0.1875, 1.0, 0.1875, 0.5, 0.1875, 0.5, 0.1875, 1.0, 0.1562, 1.0, 0.1562, 0.5, 0.1562, 0.5, 0.1562, 1.0, 0.125, 1.0, 0.125, 0.5, 0.125, 0.5, 0.125, 1.0, 0.09375, 1.0, 0.09375, 0.5, 0.09375, 0.5, 0.09375, 1.0, 0.0625, 1.0, 0.0625, 0.5, 0.2968, 0.4854, 0.25, 0.49, 0.2032, 0.4854, 0.1582, 0.4717, 0.1167, 0.4496, 0.08029, 0.4197, 0.05045, 0.3833, 0.02827, 0.3418, 0.01461, 0.2968, 0.01, 0.25, 0.01461, 0.2032, 0.02827, 0.1582, 0.05045, 0.1167, 0.08029, 0.08029, 0.1167, 0.05045, 0.1582, 0.02827, 0.2032, 0.01461, 0.25, 0.01, 0.2968, 0.01461, 0.3418, 0.02827, 0.3833, 0.05045, 0.4197, 0.08029, 0.4496, 0.1167, 0.4717, 0.1582, 0.4854, 0.2032, 0.49, 0.25, 0.4854, 0.2968, 0.4717, 0.3418, 0.4496, 0.3833, 0.4197, 0.4197, 0.3833, 0.4496, 0.3418, 0.4717, 0.0625, 0.5, 0.0625, 1.0, 0.03125, 1.0, 0.03125, 0.5, 0.03125, 0.5, 0.03125, 1.0, 0.0, 1.0, 0.0, 0.5, 0.4688, 0.5, 0.4375, 0.5, 0.3438, 0.5, 0.3594, 0.5, 1.0, 0.5, 1.0, 1.0, 0.9688, 1.0, 0.9688, 0.5, 0.9688, 0.5, 0.9688, 1.0, 0.9375, 1.0, 0.9375, 0.5, 0.9375, 0.5, 0.9375, 1.0, 0.9062, 1.0, 0.9062, 0.5, 0.9062, 0.5, 0.9062, 1.0, 0.875, 1.0, 0.875, 0.5, 0.875, 0.5, 0.875, 1.0, 0.8438, 1.0, 0.8438, 0.5, 0.8438, 0.5, 0.8438, 1.0, 0.8125, 1.0, 0.8125, 0.5, 0.8125, 0.5, 0.8125, 1.0, 0.7812, 1.0, 0.7812, 0.5, 0.7812, 0.5, 0.7812, 1.0, 0.75, 1.0, 0.75, 0.5, 0.75, 0.5, 0.75, 1.0, 0.7188, 1.0, 0.7188, 0.5, 0.7188, 0.5, 0.7188, 1.0, 0.6875, 1.0, 0.6875, 0.5, 0.6875, 0.5, 0.6875, 1.0, 0.6562, 1.0, 0.6562, 0.5, 0.6562, 0.5, 0.6562, 1.0, 0.625, 1.0, 0.625, 0.5, 0.625, 0.5, 0.625, 1.0, 0.5938, 1.0, 0.5938, 0.5, 0.5938, 0.5, 0.5938, 1.0, 0.5625, 1.0, 0.5625, 0.5, 0.5625, 0.5, 0.5625, 1.0, 0.5312, 1.0, 0.5312, 0.5, 0.5312, 0.5, 0.5312, 1.0, 0.5, 1.0, 0.5, 0.5, 0.5, 0.5, 0.5, 1.0, 0.4688, 1.0, 0.4688, 0.5, 0.4688, 0.5, 0.4688, 1.0, 0.4375, 1.0, 0.4375, 0.5, 0.4375, 0.5, 0.4375, 1.0, 0.4062, 1.0, 0.4062, 0.5, 0.4062, 0.5, 0.4062, 1.0, 0.375, 1.0, 0.375, 0.5, 0.375, 0.5, 0.375, 1.0, 0.3438, 1.0, 0.3438, 0.5, 0.3438, 0.5, 0.3438, 1.0, 0.3125, 1.0, 0.3125, 0.5, 0.3125, 0.5, 0.3125, 1.0, 0.2812, 1.0, 0.2812, 0.5, 0.2812, 0.5, 0.2812, 1.0, 0.25, 1.0, 0.25, 0.5, 0.25, 0.5, 0.25, 1.0, 0.2188, 1.0, 0.2188, 0.5, 0.2188, 0.5, 0.2188, 1.0, 0.1875, 1.0, 0.1875, 0.5, 0.1875, 0.5, 0.1875, 1.0, 0.1562, 1.0, 0.1562, 0.5, 0.1562, 0.5, 0.1562, 1.0, 0.125, 1.0, 0.125, 0.5, 0.125, 0.5, 0.125, 1.0, 0.09375, 1.0, 0.09375, 0.5, 0.09375, 0.5, 0.09375, 1.0, 0.0625, 1.0, 0.0625, 0.5, 0.5312, 1.0, 0.5625, 1.0, 0.6562, 1.0, 0.6406, 1.0, 0.0625, 0.5, 0.0625, 1.0, 0.03125, 1.0, 0.03125, 0.5, 0.03125, 0.5, 0.03125, 1.0, 0.0, 1.0, 0.0, 0.5, 0.5, 0.5, 0.4688, 0.5, 0.3594, 0.5, 0.375, 0.5, 0.4375, 0.5, 0.4062, 0.5, 0.3281, 0.5, 0.3438, 0.5, 0.4062, 0.5, 0.375, 0.5, 0.3125, 0.5, 0.3281, 0.5, 0.375, 0.5, 0.3438, 0.5, 0.2969, 0.5, 0.3125, 0.5, 0.3438, 0.5, 0.3125, 0.5, 0.2812, 0.5, 0.2969, 0.5, 0.3125, 0.5, 0.2812, 0.5, 0.2656, 0.5, 0.2812, 0.5, 0.2812, 0.5, 0.25, 0.5, 0.25, 0.5, 0.2656, 0.5, 0.25, 0.5, 0.2188, 0.5, 0.2344, 0.5, 0.25, 0.5, 0.2188, 0.5, 0.1875, 0.5, 0.2188, 0.5, 0.2344, 0.5, 0.1875, 0.5, 0.1562, 0.5, 0.2031, 0.5, 0.2188, 0.5, 0.1562, 0.5, 0.125, 0.5, 0.1875, 0.5, 0.2031, 0.5, 0.125, 0.5, 0.09375, 0.5, 0.1719, 0.5, 0.1875, 0.5, 0.09375, 0.5, 0.0625, 0.5, 0.1562, 0.5, 0.1719, 0.5, 0.0625, 0.5, 0.03125, 0.5, 0.1406, 0.5, 0.1562, 0.5, 0.03125, 0.5, 0.0, 0.5, 0.125, 0.5, 0.1406, 0.5, 1.0, 0.5, 0.9688, 0.5, 0.8594, 0.5, 0.875, 0.5, 0.9688, 0.5, 0.9375, 0.5, 0.8438, 0.5, 0.8594, 0.5, 0.9375, 0.5, 0.9062, 0.5, 0.8281, 0.5, 0.8438, 0.5, 0.9062, 0.5, 0.875, 0.5, 0.8125, 0.5, 0.8281, 0.5, 0.875, 0.5, 0.8438, 0.5, 0.7969, 0.5, 0.8125, 0.5, 0.8438, 0.5, 0.8125, 0.5, 0.7812, 0.5, 0.7969, 0.5, 0.8125, 0.5, 0.7812, 0.5, 0.7656, 0.5, 0.7812, 0.5, 0.7812, 0.5, 0.75, 0.5, 0.75, 0.5, 0.7656, 0.5, 0.75, 0.5, 0.7188, 0.5, 0.7344, 0.5, 0.75, 0.5, 0.7188, 0.5, 0.6875, 0.5, 0.7188, 0.5, 0.7344, 0.5, 0.6875, 0.5, 0.6562, 0.5, 0.7031, 0.5, 0.7188, 0.5, 0.6562, 0.5, 0.625, 0.5, 0.6875, 0.5, 0.7031, 0.5, 0.625, 0.5, 0.5938, 0.5, 0.6719, 0.5, 0.6875, 0.5, 0.5938, 0.5, 0.5625, 0.5, 0.6562, 0.5, 0.6719, 0.5, 0.5625, 0.5, 0.5312, 0.5, 0.6406, 0.5, 0.6562, 0.5, 0.5312, 0.5, 0.5, 0.5, 0.625, 0.5, 0.6406, 0.5, 0.6562, 0.5, 0.6406, 0.5, 0.75, 0.5, 0.75, 0.5, 0.75, 0.5, 0.75, 0.5, 0.8594, 0.5, 0.8438, 0.5, 0.8438, 0.5, 0.8594, 0.5, 0.9688, 0.5, 0.9375, 0.5, 0.6719, 0.5, 0.6562, 0.5, 0.75, 0.5, 0.75, 0.5, 0.75, 0.5, 0.75, 0.5, 0.8438, 0.5, 0.8281, 0.5, 0.8281, 0.5, 0.8438, 0.5, 0.9375, 0.5, 0.9062, 0.5, 0.6875, 0.5, 0.6719, 0.5, 0.75, 0.5, 0.75, 0.5, 0.75, 0.5, 0.75, 0.5, 0.8281, 0.5, 0.8125, 0.5, 0.8125, 0.5, 0.8281, 0.5, 0.9062, 0.5, 0.875, 0.5, 0.7031, 0.5, 0.6875, 0.5, 0.75, 0.5, 0.75, 0.5, 0.75, 0.5, 0.75, 0.5, 0.8125, 0.5, 0.7969, 0.5, 0.7969, 0.5, 0.8125, 0.5, 0.875, 0.5, 0.8438, 0.5, 0.7188, 0.5, 0.7031, 0.5, 0.75, 0.5, 0.75, 0.5, 0.75, 0.5, 0.75, 0.5, 0.7969, 0.5, 0.7812, 0.5, 0.7812, 0.5, 0.7969, 0.5, 0.8438, 0.5, 0.8125, 0.5, 0.7344, 0.5, 0.7188, 0.5, 0.75, 0.5, 0.75, 0.5, 0.75, 0.5, 0.75, 0.5, 0.7812, 0.5, 0.7656, 0.5, 0.7656, 0.5, 0.7812, 0.5, 0.8125, 0.5, 0.7812, 0.5, 0.75, 0.5, 0.7344, 0.5, 0.75, 0.5, 0.75, 0.5, 0.75, 0.5, 0.75, 0.5, 0.7656, 0.5, 0.75, 0.5, 0.75, 0.5, 0.7656, 0.5, 0.7812, 0.5, 0.75, 0.5, 0.7656, 0.5, 0.75, 0.5, 0.75, 0.5, 0.75, 0.5, 0.75, 0.5, 0.75, 0.5, 0.75, 0.5, 0.7344, 0.5, 0.7344, 0.5, 0.75, 0.5, 0.75, 0.5, 0.7188, 0.5, 0.7812, 0.5, 0.7656, 0.5, 0.75, 0.5, 0.75, 0.5, 0.75, 0.5, 0.75, 0.5, 0.7344, 0.5, 0.7188, 0.5, 0.7188, 0.5, 0.7344, 0.5, 0.7188, 0.5, 0.6875, 0.5, 0.7969, 0.5, 0.7812, 0.5, 0.75, 0.5, 0.75, 0.5, 0.75, 0.5, 0.75, 0.5, 0.7188, 0.5, 0.7031, 0.5, 0.7031, 0.5, 0.7188, 0.5, 0.6875, 0.5, 0.6562, 0.5, 0.8125, 0.5, 0.7969, 0.5, 0.75, 0.5, 0.75, 0.5, 0.75, 0.5, 0.75, 0.5, 0.7031, 0.5, 0.6875, 0.5, 0.6875, 0.5, 0.7031, 0.5, 0.6562, 0.5, 0.625, 0.5, 0.8281, 0.5, 0.8125, 0.5, 0.75, 0.5, 0.75, 0.5, 0.75, 0.5, 0.75, 0.5, 0.6875, 0.5, 0.6719, 0.5, 0.6719, 0.5, 0.6875, 0.5, 0.625, 0.5, 0.5938, 0.5, 0.8438, 0.5, 0.8281, 0.5, 0.75, 0.5, 0.75, 0.5, 0.75, 0.5, 0.75, 0.5, 0.6719, 0.5, 0.6562, 0.5, 0.6562, 0.5, 0.6719, 0.5, 0.5938, 0.5, 0.5625, 0.5, 0.8594, 0.5, 0.8438, 0.5, 0.75, 0.5, 0.75, 0.5, 0.75, 0.5, 0.75, 0.5, 0.6562, 0.5, 0.6406, 0.5, 0.6406, 0.5, 0.6562, 0.5, 0.5625, 0.5, 0.5312, 0.5, 0.875, 0.5, 0.8594, 0.5, 0.75, 0.5, 0.75, 0.5, 0.75, 0.5, 0.75, 0.5, 0.6406, 0.5, 0.625, 0.5, 0.625, 0.5, 0.6406, 0.5, 0.5312, 0.5, 0.5, 0.5, 0.1406, 0.5, 0.125, 0.5, 0.25, 0.5, 0.25, 0.5, 0.25, 0.5, 0.25, 0.5, 0.375, 0.5, 0.3594, 0.5, 0.3594, 0.5, 0.375, 0.5, 0.5, 0.5, 0.4688, 0.5, 0.1562, 0.5, 0.1406, 0.5, 0.25, 0.5, 0.25, 0.5, 0.25, 0.5, 0.25, 0.5, 0.3594, 0.5, 0.3438, 0.5, 0.3438, 0.5, 0.3594, 0.5, 0.4688, 0.5, 0.4375, 0.5, 0.1719, 0.5, 0.1562, 0.5, 0.25, 0.5, 0.25, 0.5, 0.25, 0.5, 0.25, 0.5, 0.3438, 0.5, 0.3281, 0.5, 0.3281, 0.5, 0.3438, 0.5, 0.4375, 0.5, 0.4062, 0.5, 0.1875, 0.5, 0.1719, 0.5, 0.25, 0.5, 0.25, 0.5, 0.25, 0.5, 0.25, 0.5, 0.3281, 0.5, 0.3125, 0.5, 0.3125, 0.5, 0.3281, 0.5, 0.4062, 0.5, 0.375, 0.5, 0.2031, 0.5, 0.1875, 0.5, 0.25, 0.5, 0.25, 0.5, 0.25, 0.5, 0.25, 0.5, 0.3125, 0.5, 0.2969, 0.5, 0.2969, 0.5, 0.3125, 0.5, 0.375, 0.5, 0.3438, 0.5, 0.2188, 0.5, 0.2031, 0.5, 0.25, 0.5, 0.25, 0.5, 0.25, 0.5, 0.25, 0.5, 0.2969, 0.5, 0.2812, 0.5, 0.2812, 0.5, 0.2969, 0.5, 0.3438, 0.5, 0.3125, 0.5, 0.2344, 0.5, 0.2188, 0.5, 0.25, 0.5, 0.25, 0.5, 0.25, 0.5, 0.25, 0.5, 0.2812, 0.5, 0.2656, 0.5, 0.2656, 0.5, 0.2812, 0.5, 0.3125, 0.5, 0.2812, 0.5, 0.25, 0.5, 0.2344, 0.5, 0.25, 0.5, 0.25, 0.5, 0.25, 0.5, 0.25, 0.5, 0.2656, 0.5, 0.25, 0.5, 0.25, 0.5, 0.2656, 0.5, 0.2812, 0.5, 0.25, 0.5, 0.2656, 0.5, 0.25, 0.5, 0.25, 0.5, 0.25, 0.5, 0.25, 0.5, 0.25, 0.5, 0.25, 0.5, 0.2344, 0.5, 0.2344, 0.5, 0.25, 0.5, 0.25, 0.5, 0.2188, 0.5, 0.2812, 0.5, 0.2656, 0.5, 0.25, 0.5, 0.25, 0.5, 0.25, 0.5, 0.25, 0.5, 0.2344, 0.5, 0.2188, 0.5, 0.2188, 0.5, 0.2344, 0.5, 0.2188, 0.5, 0.1875, 0.5, 0.2969, 0.5, 0.2812, 0.5, 0.25, 0.5, 0.25, 0.5, 0.25, 0.5, 0.25, 0.5, 0.2188, 0.5, 0.2031, 0.5, 0.2031, 0.5, 0.2188, 0.5, 0.1875, 0.5, 0.1562, 0.5, 0.3125, 0.5, 0.2969, 0.5, 0.25, 0.5, 0.25, 0.5, 0.25, 0.5, 0.25, 0.5, 0.2031, 0.5, 0.1875, 0.5, 0.1875, 0.5, 0.2031, 0.5, 0.1562, 0.5, 0.125, 0.5, 0.3281, 0.5, 0.3125, 0.5, 0.25, 0.5, 0.25, 0.5, 0.25, 0.5, 0.25, 0.5, 0.1875, 0.5, 0.1719, 0.5, 0.1719, 0.5, 0.1875, 0.5, 0.125, 0.5, 0.09375, 0.5, 0.3438, 0.5, 0.3281, 0.5, 0.25, 0.5, 0.25, 0.5, 0.25, 0.5, 0.25, 0.5, 0.1719, 0.5, 0.1562, 0.5, 0.1562, 0.5, 0.1719, 0.5, 0.09375, 0.5, 0.0625, 0.5, 0.3594, 0.5, 0.3438, 0.5, 0.25, 0.5, 0.25, 0.5, 0.25, 0.5, 0.25, 0.5, 0.1562, 0.5, 0.1406, 0.5, 0.1406, 0.5, 0.1562, 0.5, 0.0625, 0.5, 0.03125, 0.5, 0.375, 0.5, 0.3594, 0.5, 0.25, 0.5, 0.25, 0.5, 0.25, 0.5, 0.25, 0.5, 0.1406, 0.5, 0.125, 0.5, 0.125, 0.5, 0.1406, 0.5, 0.03125, 0.5, 0.0, 0.5, 0.6406, 0.5, 0.625, 0.5, 0.75, 0.5, 0.75, 0.5, 0.75, 0.5, 0.75, 0.5, 0.875, 0.5, 0.8594, 0.5, 0.8594, 0.5, 0.875, 0.5, 1.0, 0.5, 0.9688, 0.5, 0.5938, 1.0, 0.625, 1.0, 0.6875, 1.0, 0.6719, 1.0, 0.625, 1.0, 0.6562, 1.0, 0.7031, 1.0, 0.6875, 1.0, 0.6562, 1.0, 0.6875, 1.0, 0.7188, 1.0, 0.7031, 1.0, 0.6875, 1.0, 0.7188, 1.0, 0.7344, 1.0, 0.7188, 1.0, 0.7188, 1.0, 0.75, 1.0, 0.75, 1.0, 0.7344, 1.0, 0.75, 1.0, 0.7812, 1.0, 0.7656, 1.0, 0.75, 1.0, 0.7812, 1.0, 0.8125, 1.0, 0.7812, 1.0, 0.7656, 1.0, 0.8125, 1.0, 0.8438, 1.0, 0.7969, 1.0, 0.7812, 1.0, 0.8438, 1.0, 0.875, 1.0, 0.8125, 1.0, 0.7969, 1.0, 0.875, 1.0, 0.9062, 1.0, 0.8281, 1.0, 0.8125, 1.0, 0.9062, 1.0, 0.9375, 1.0, 0.8438, 1.0, 0.8281, 1.0, 0.9375, 1.0, 0.9688, 1.0, 0.8594, 1.0, 0.8438, 1.0, 0.9688, 1.0, 1.0, 1.0, 0.875, 1.0, 0.8594, 1.0, 0.0, 1.0, 0.03125, 1.0, 0.1406, 1.0, 0.125, 1.0, 0.03125, 1.0, 0.0625, 1.0, 0.1562, 1.0, 0.1406, 1.0, 0.0625, 1.0, 0.09375, 1.0, 0.1719, 1.0, 0.1562, 1.0, 0.09375, 1.0, 0.125, 1.0, 0.1875, 1.0, 0.1719, 1.0, 0.125, 1.0, 0.1562, 1.0, 0.2031, 1.0, 0.1875, 1.0, 0.1562, 1.0, 0.1875, 1.0, 0.2188, 1.0, 0.2031, 1.0, 0.1875, 1.0, 0.2188, 1.0, 0.2344, 1.0, 0.2188, 1.0, 0.2188, 1.0, 0.25, 1.0, 0.25, 1.0, 0.2344, 1.0, 0.25, 1.0, 0.2812, 1.0, 0.2656, 1.0, 0.25, 1.0, 0.2812, 1.0, 0.3125, 1.0, 0.2812, 1.0, 0.2656, 1.0, 0.3125, 1.0, 0.3438, 1.0, 0.2969, 1.0, 0.2812, 1.0, 0.3438, 1.0, 0.375, 1.0, 0.3125, 1.0, 0.2969, 1.0, 0.375, 1.0, 0.4062, 1.0, 0.3281, 1.0, 0.3125, 1.0, 0.4062, 1.0, 0.4375, 1.0, 0.3438, 1.0, 0.3281, 1.0, 0.4375, 1.0, 0.4688, 1.0, 0.3594, 1.0, 0.3438, 1.0, 0.4688, 1.0, 0.5, 1.0, 0.375, 1.0, 0.3594, 1.0, 0.5, 1.0, 0.5312, 1.0, 0.6406, 1.0, 0.625, 1.0, 0.3594, 1.0, 0.375, 1.0, 0.25, 1.0, 0.25, 1.0, 0.25, 1.0, 0.25, 1.0, 0.125, 1.0, 0.1406, 1.0, 0.1406, 1.0, 0.125, 1.0, 0.0, 1.0, 0.03125, 1.0, 0.3438, 1.0, 0.3594, 1.0, 0.25, 1.0, 0.25, 1.0, 0.25, 1.0, 0.25, 1.0, 0.1406, 1.0, 0.1562, 1.0, 0.1562, 1.0, 0.1406, 1.0, 0.03125, 1.0, 0.0625, 1.0, 0.3281, 1.0, 0.3438, 1.0, 0.25, 1.0, 0.25, 1.0, 0.25, 1.0, 0.25, 1.0, 0.1562, 1.0, 0.1719, 1.0, 0.1719, 1.0, 0.1562, 1.0, 0.0625, 1.0, 0.09375, 1.0, 0.3125, 1.0, 0.3281, 1.0, 0.25, 1.0, 0.25, 1.0, 0.25, 1.0, 0.25, 1.0, 0.1719, 1.0, 0.1875, 1.0, 0.1875, 1.0, 0.1719, 1.0, 0.09375, 1.0, 0.125, 1.0, 0.2969, 1.0, 0.3125, 1.0, 0.25, 1.0, 0.25, 1.0, 0.25, 1.0, 0.25, 1.0, 0.1875, 1.0, 0.2031, 1.0, 0.2031, 1.0, 0.1875, 1.0, 0.125, 1.0, 0.1562, 1.0, 0.2812, 1.0, 0.2969, 1.0, 0.25, 1.0, 0.25, 1.0, 0.25, 1.0, 0.25, 1.0, 0.2031, 1.0, 0.2188, 1.0, 0.2188, 1.0, 0.2031, 1.0, 0.1562, 1.0, 0.1875, 1.0, 0.2656, 1.0, 0.2812, 1.0, 0.25, 1.0, 0.25, 1.0, 0.25, 1.0, 0.25, 1.0, 0.2188, 1.0, 0.2344, 1.0, 0.2344, 1.0, 0.2188, 1.0, 0.1875, 1.0, 0.2188, 1.0, 0.25, 1.0, 0.2656, 1.0, 0.25, 1.0, 0.25, 1.0, 0.25, 1.0, 0.25, 1.0, 0.2344, 1.0, 0.25, 1.0, 0.25, 1.0, 0.2344, 1.0, 0.2188, 1.0, 0.25, 1.0, 0.2344, 1.0, 0.25, 1.0, 0.25, 1.0, 0.25, 1.0, 0.25, 1.0, 0.25, 1.0, 0.25, 1.0, 0.2656, 1.0, 0.2656, 1.0, 0.25, 1.0, 0.25, 1.0, 0.2812, 1.0, 0.2188, 1.0, 0.2344, 1.0, 0.25, 1.0, 0.25, 1.0, 0.25, 1.0, 0.25, 1.0, 0.2656, 1.0, 0.2812, 1.0, 0.2812, 1.0, 0.2656, 1.0, 0.2812, 1.0, 0.3125, 1.0, 0.2031, 1.0, 0.2188, 1.0, 0.25, 1.0, 0.25, 1.0, 0.25, 1.0, 0.25, 1.0, 0.2812, 1.0, 0.2969, 1.0, 0.2969, 1.0, 0.2812, 1.0, 0.3125, 1.0, 0.3438, 1.0, 0.1875, 1.0, 0.2031, 1.0, 0.25, 1.0, 0.25, 1.0, 0.25, 1.0, 0.25, 1.0, 0.2969, 1.0, 0.3125, 1.0, 0.3125, 1.0, 0.2969, 1.0, 0.3438, 1.0, 0.375, 1.0, 0.1719, 1.0, 0.1875, 1.0, 0.25, 1.0, 0.25, 1.0, 0.25, 1.0, 0.25, 1.0, 0.3125, 1.0, 0.3281, 1.0, 0.3281, 1.0, 0.3125, 1.0, 0.375, 1.0, 0.4062, 1.0, 0.1562, 1.0, 0.1719, 1.0, 0.25, 1.0, 0.25, 1.0, 0.25, 1.0, 0.25, 1.0, 0.3281, 1.0, 0.3438, 1.0, 0.3438, 1.0, 0.3281, 1.0, 0.4062, 1.0, 0.4375, 1.0, 0.1406, 1.0, 0.1562, 1.0, 0.25, 1.0, 0.25, 1.0, 0.25, 1.0, 0.25, 1.0, 0.3438, 1.0, 0.3594, 1.0, 0.3594, 1.0, 0.3438, 1.0, 0.4375, 1.0, 0.4688, 1.0, 0.125, 1.0, 0.1406, 1.0, 0.25, 1.0, 0.25, 1.0, 0.25, 1.0, 0.25, 1.0, 0.3594, 1.0, 0.375, 1.0, 0.375, 1.0, 0.3594, 1.0, 0.4688, 1.0, 0.5, 1.0, 0.8594, 1.0, 0.875, 1.0, 0.75, 1.0, 0.75, 1.0, 0.75, 1.0, 0.75, 1.0, 0.625, 1.0, 0.6406, 1.0, 0.6406, 1.0, 0.625, 1.0, 0.5, 1.0, 0.5312, 1.0, 0.8438, 1.0, 0.8594, 1.0, 0.75, 1.0, 0.75, 1.0, 0.75, 1.0, 0.75, 1.0, 0.6406, 1.0, 0.6562, 1.0, 0.6562, 1.0, 0.6406, 1.0, 0.5312, 1.0, 0.5625, 1.0, 0.8281, 1.0, 0.8438, 1.0, 0.75, 1.0, 0.75, 1.0, 0.75, 1.0, 0.75, 1.0, 0.6562, 1.0, 0.6719, 1.0, 0.6719, 1.0, 0.6562, 1.0, 0.5625, 1.0, 0.5938, 1.0, 0.8125, 1.0, 0.8281, 1.0, 0.75, 1.0, 0.75, 1.0, 0.75, 1.0, 0.75, 1.0, 0.6719, 1.0, 0.6875, 1.0, 0.6875, 1.0, 0.6719, 1.0, 0.5938, 1.0, 0.625, 1.0, 0.7969, 1.0, 0.8125, 1.0, 0.75, 1.0, 0.75, 1.0, 0.75, 1.0, 0.75, 1.0, 0.6875, 1.0, 0.7031, 1.0, 0.7031, 1.0, 0.6875, 1.0, 0.625, 1.0, 0.6562, 1.0, 0.7812, 1.0, 0.7969, 1.0, 0.75, 1.0, 0.75, 1.0, 0.75, 1.0, 0.75, 1.0, 0.7031, 1.0, 0.7188, 1.0, 0.7188, 1.0, 0.7031, 1.0, 0.6562, 1.0, 0.6875, 1.0, 0.7656, 1.0, 0.7812, 1.0, 0.75, 1.0, 0.75, 1.0, 0.75, 1.0, 0.75, 1.0, 0.7188, 1.0, 0.7344, 1.0, 0.7344, 1.0, 0.7188, 1.0, 0.6875, 1.0, 0.7188, 1.0, 0.75, 1.0, 0.7656, 1.0, 0.75, 1.0, 0.75, 1.0, 0.75, 1.0, 0.75, 1.0, 0.7344, 1.0, 0.75, 1.0, 0.75, 1.0, 0.7344, 1.0, 0.7188, 1.0, 0.75, 1.0, 0.7344, 1.0, 0.75, 1.0, 0.75, 1.0, 0.75, 1.0, 0.75, 1.0, 0.75, 1.0, 0.75, 1.0, 0.7656, 1.0, 0.7656, 1.0, 0.75, 1.0, 0.75, 1.0, 0.7812, 1.0, 0.7188, 1.0, 0.7344, 1.0, 0.75, 1.0, 0.75, 1.0, 0.75, 1.0, 0.75, 1.0, 0.7656, 1.0, 0.7812, 1.0, 0.7812, 1.0, 0.7656, 1.0, 0.7812, 1.0, 0.8125, 1.0, 0.7031, 1.0, 0.7188, 1.0, 0.75, 1.0, 0.75, 1.0, 0.75, 1.0, 0.75, 1.0, 0.7812, 1.0, 0.7969, 1.0, 0.7969, 1.0, 0.7812, 1.0, 0.8125, 1.0, 0.8438, 1.0, 0.6875, 1.0, 0.7031, 1.0, 0.75, 1.0, 0.75, 1.0, 0.75, 1.0, 0.75, 1.0, 0.7969, 1.0, 0.8125, 1.0, 0.8125, 1.0, 0.7969, 1.0, 0.8438, 1.0, 0.875, 1.0, 0.6719, 1.0, 0.6875, 1.0, 0.75, 1.0, 0.75, 1.0, 0.75, 1.0, 0.75, 1.0, 0.8125, 1.0, 0.8281, 1.0, 0.8281, 1.0, 0.8125, 1.0, 0.875, 1.0, 0.9062, 1.0, 0.6562, 1.0, 0.6719, 1.0, 0.75, 1.0, 0.75, 1.0, 0.75, 1.0, 0.75, 1.0, 0.8281, 1.0, 0.8438, 1.0, 0.8438, 1.0, 0.8281, 1.0, 0.9062, 1.0, 0.9375, 1.0, 0.6406, 1.0, 0.6562, 1.0, 0.75, 1.0, 0.75, 1.0, 0.75, 1.0, 0.75, 1.0, 0.8438, 1.0, 0.8594, 1.0, 0.8594, 1.0, 0.8438, 1.0, 0.9375, 1.0, 0.9688, 1.0, 0.625, 1.0, 0.6406, 1.0, 0.75, 1.0, 0.75, 1.0, 0.75, 1.0, 0.75, 1.0, 0.8594, 1.0, 0.875, 1.0, 0.875, 1.0, 0.8594, 1.0, 0.9688, 1.0, 1.0, 1.0, 1.0, 0.5, 1.0, 1.0, 0.9688, 1.0, 0.9688, 0.5, 0.9688, 0.5, 0.9688, 1.0, 0.9375, 1.0, 0.9375, 0.5, 0.9375, 0.5, 0.9375, 1.0, 0.9062, 1.0, 0.9062, 0.5, 0.9062, 0.5, 0.9062, 1.0, 0.875, 1.0, 0.875, 0.5, 0.875, 0.5, 0.875, 1.0, 0.8438, 1.0, 0.8438, 0.5, 0.8438, 0.5, 0.8438, 1.0, 0.8125, 1.0, 0.8125, 0.5, 0.8125, 0.5, 0.8125, 1.0, 0.7812, 1.0, 0.7812, 0.5, 0.7812, 0.5, 0.7812, 1.0, 0.75, 1.0, 0.75, 0.5, 0.75, 0.5, 0.75, 1.0, 0.7188, 1.0, 0.7188, 0.5, 0.7188, 0.5, 0.7188, 1.0, 0.6875, 1.0, 0.6875, 0.5, 0.6875, 0.5, 0.6875, 1.0, 0.6562, 1.0, 0.6562, 0.5, 0.6562, 0.5, 0.6562, 1.0, 0.625, 1.0, 0.625, 0.5, 0.625, 0.5, 0.625, 1.0, 0.5938, 1.0, 0.5938, 0.5, 0.5938, 0.5, 0.5938, 1.0, 0.5625, 1.0, 0.5625, 0.5, 0.5625, 0.5, 0.5625, 1.0, 0.5312, 1.0, 0.5312, 0.5, 0.5312, 0.5, 0.5312, 1.0, 0.5, 1.0, 0.5, 0.5, 0.5, 0.5, 0.5, 1.0, 0.4688, 1.0, 0.4688, 0.5, 0.4688, 0.5, 0.4688, 1.0, 0.4375, 1.0, 0.4375, 0.5, 0.4375, 0.5, 0.4375, 1.0, 0.4062, 1.0, 0.4062, 0.5, 0.4062, 0.5, 0.4062, 1.0, 0.375, 1.0, 0.375, 0.5, 0.375, 0.5, 0.375, 1.0, 0.3438, 1.0, 0.3438, 0.5, 0.3438, 0.5, 0.3438, 1.0, 0.3125, 1.0, 0.3125, 0.5, 0.3125, 0.5, 0.3125, 1.0, 0.2812, 1.0, 0.2812, 0.5, 0.2812, 0.5, 0.2812, 1.0, 0.25, 1.0, 0.25, 0.5, 0.25, 0.5, 0.25, 1.0, 0.2188, 1.0, 0.2188, 0.5, 0.2188, 0.5, 0.2188, 1.0, 0.1875, 1.0, 0.1875, 0.5, 0.1875, 0.5, 0.1875, 1.0, 0.1562, 1.0, 0.1562, 0.5, 0.1562, 0.5, 0.1562, 1.0, 0.125, 1.0, 0.125, 0.5, 0.125, 0.5, 0.125, 1.0, 0.09375, 1.0, 0.09375, 0.5, 0.09375, 0.5, 0.09375, 1.0, 0.0625, 1.0, 0.0625, 0.5, 0.2968, 0.4854, 0.25, 0.49, 0.2032, 0.4854, 0.1582, 0.4717, 0.1167, 0.4496, 0.08029, 0.4197, 0.05045, 0.3833, 0.02827, 0.3418, 0.01461, 0.2968, 0.01, 0.25, 0.01461, 0.2032, 0.02827, 0.1582, 0.05045, 0.1167, 0.08029, 0.08029, 0.1167, 0.05045, 0.1582, 0.02827, 0.2032, 0.01461, 0.25, 0.01, 0.2968, 0.01461, 0.3418, 0.02827, 0.3833, 0.05045, 0.4197, 0.08029, 0.4496, 0.1167, 0.4717, 0.1582, 0.4854, 0.2032, 0.49, 0.25, 0.4854, 0.2968, 0.4717, 0.3418, 0.4496, 0.3833, 0.4197, 0.4197, 0.3833, 0.4496, 0.3418, 0.4717, 0.0625, 0.5, 0.0625, 1.0, 0.03125, 1.0, 0.03125, 0.5, 0.03125, 0.5, 0.03125, 1.0, 0.0, 1.0, 0.0, 0.5, 0.75, 0.49, 0.7968, 0.4854, 0.8418, 0.4717, 0.8833, 0.4496, 0.9197, 0.4197, 0.9496, 0.3833, 0.9717, 0.3418, 0.9854, 0.2968, 0.99, 0.25, 0.9854, 0.2032, 0.9717, 0.1582, 0.9496, 0.1167, 0.9197, 0.08029, 0.8833, 0.05045, 0.8418, 0.02827, 0.7968, 0.01461, 0.75, 0.01, 0.7032, 0.01461, 0.6582, 0.02827, 0.6167, 0.05045, 0.5803, 0.08029, 0.5504, 0.1167, 0.5283, 0.1582, 0.5146, 0.2032, 0.51, 0.25, 0.5146, 0.2968, 0.5283, 0.3418, 0.5504, 0.3833, 0.5803, 0.4197, 0.6167, 0.4496, 0.6582, 0.4717, 0.7032, 0.4854])
me_handle.materials.append(mat_metal)
me_handle.update()

# ---- objects
ob_box = bpy.data.objects.new('Box', me_box)
ob_lid = bpy.data.objects.new('Lid', me_lid)
ob_cylinder = bpy.data.objects.new('Cylinder', me_cylinder)
ob_keys = bpy.data.objects.new('Keys', me_keys)
ob_handle = bpy.data.objects.new('Handle', me_handle)

# ---- transforms, parenting, visibility, modifiers, constraints
ob_box.location = (-0.2223, -0.9128, 0.4269)
ob_box.rotation_euler = (0.0, -0.0, 1.571)
ob_box.scale = (1.0, 1.0, 0.4282)
ob_box.lock_rotations_4d = False
ob_box.empty_display_type = 'ARROWS'
ob_box.lineart.crease_threshold = 0.0
ob_lid.location = (-0.2223, 0.4528, 1.788)
ob_lid.rotation_euler = (-0.0, 1.869, 1.571)
ob_lid.scale = (1.0, 1.0, 0.07975)
ob_cylinder.location = (0.1813, -0.9179, 0.541)
ob_cylinder.rotation_euler = (1.571, -0.0, 3.142)
ob_cylinder.scale = (0.4025, 0.4025, 0.4025)
ob_keys.location = (-0.6134, -0.9128, 0.4468)
ob_keys.rotation_euler = (0.0, -0.0, 1.571)
ob_keys.scale = (0.441, 0.314, 0.112)
ob_handle.location = (0.6434, -0.5572, 0.4771)
ob_handle.rotation_euler = (1.571, 4.189, 4.712)
ob_handle.scale = (0.0869, 0.0869, 0.07653)

# ---- collection membership
col_collection.objects.link(ob_box)
col_collection.objects.link(ob_lid)
col_collection.objects.link(ob_cylinder)
col_collection.objects.link(ob_keys)
col_collection.objects.link(ob_handle)

# ---- scene / render settings (as saved in the file)
scene.frame_start = 1; scene.frame_end = 60; scene.frame_set(20)
scene.render.engine = 'BLENDER_EEVEE_NEXT'
bpy.context.view_layer.update()

# ---- added for rendering (the .blend has no active camera and no usable light): camera, sun
cam_auto = bpy.data.cameras.new('AutoCamera')
cam_auto.lens = 50.0
cam_auto.sensor_width = 36.0
cam_auto.clip_end = 1000.0
ob_auto_camera = bpy.data.objects.new('AutoCamera', cam_auto)
scene.collection.objects.link(ob_auto_camera)
ob_auto_camera.location = (5.14373, -6.22214, 5.1408)
ob_auto_camera.rotation_euler = (1.09748, -7.21219e-08, 0.694738)
scene.camera = ob_auto_camera
light_auto_sun = bpy.data.lights.new('AutoSun', 'SUN')
light_auto_sun.energy = 3.0
light_auto_sun.angle = 0.0523599
ob_auto_sun = bpy.data.objects.new('AutoSun', light_auto_sun)
scene.collection.objects.link(ob_auto_sun)
ob_auto_sun.rotation_euler = (0.872665, 0.174533, 0.523599)
bpy.context.view_layer.update()
